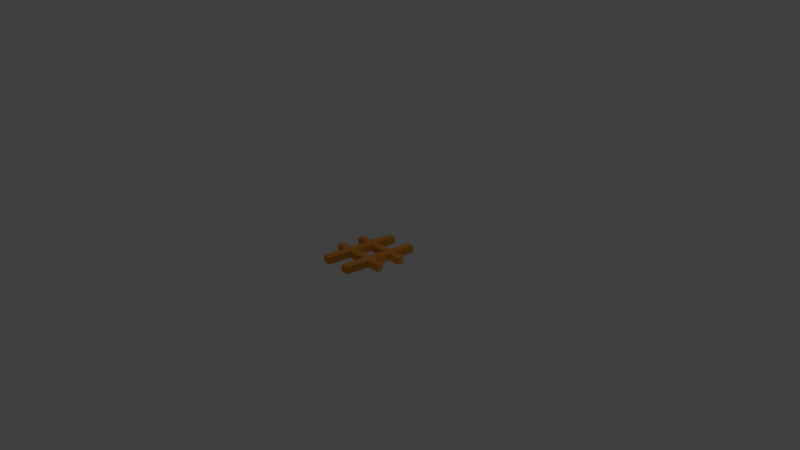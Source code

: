 # Source: hashtag.blend  (saved by Blender 2.79.0; exported with 4.5.12 LTS)
import bpy
from mathutils import Matrix  # noqa: F401  (used for matrix-valued properties, if any)

bpy.ops.wm.read_factory_settings(use_empty=True)
scene = bpy.context.scene
scene.name = 'Scene'

# ---- collections
col_collection_1 = bpy.data.collections.new('Collection 1'); scene.collection.children.link(col_collection_1)

# ---- materials (node trees are filled in below, after node groups)
mat_material_001 = bpy.data.materials.new('Material.001')
mat_material_001.alpha_threshold = 0.0
mat_material_001.use_transparent_shadow = False
mat_material_001.diffuse_color = (0.8, 0.3085, 0.04656, 1.0)
mat_material_001.roughness = 0.5

# ---- material node trees

# ---- world
world_world = bpy.data.worlds.new('World'); scene.world = world_world
world_world.color = (0.05088, 0.05088, 0.05088)
world_world.use_sun_shadow = False
world_world.sun_shadow_jitter_overblur = 0.0
world_world.cycles.sampling_method = 'MANUAL'

# ---- cameras
cam_camera = bpy.data.cameras.new('Camera')
cam_camera.clip_end = 100.0
cam_camera.lens = 35.0
cam_camera.sensor_width = 32.0
cam_camera.sensor_height = 18.0
cam_camera.ortho_scale = 7.314
cam_camera.dof.focus_distance = 0.0
cam_camera.dof.aperture_fstop = 128.0

# ---- lights
light_lamp = bpy.data.lights.new('Lamp', 'POINT')
light_lamp.transmission_factor = 0.0
light_lamp.cutoff_distance = 30.0
light_lamp.energy = 100.0
light_lamp.shadow_buffer_clip_start = 1.001
light_lamp.shadow_soft_size = 0.1
light_lamp.shadow_maximum_resolution = 0.006
light_lamp.use_absolute_resolution = True

# ---- meshes
me_cutext = bpy.data.meshes.new('CUText')
me_cutext.from_pydata([(-0.115, -0.2321, 0.02), (-0.09786, -0.08643, 0.02), (-0.1543, -0.08643, 0.02), (-0.1543, -0.04571, 0.02), (-0.09286, -0.04571, 0.02), (-0.07929, 0.06, 0.02), (-0.14, 0.06, 0.02), (-0.14, 0.1014, 0.02), (-0.075, 0.1014, 0.02), (-0.05786, 0.2321, 0.02), (-0.02, 0.2321, 0.02), (-0.03643, 0.1014, 0.02), (0.05786, 0.1014, 0.02), (0.075, 0.2321, 0.02), (0.1129, 0.2321, 0.02), (0.09643, 0.1014, 0.02), (0.1543, 0.1014, 0.02), (0.1543, 0.06, 0.02), (0.09214, 0.06, 0.02), (0.07857, -0.04571, 0.02), (0.14, -0.04571, 0.02), (0.14, -0.08643, 0.02), (0.07357, -0.08643, 0.02), (0.05643, -0.2321, 0.02), (0.01786, -0.2321, 0.02), (0.03571, -0.08643, 0.02), (-0.05929, -0.08643, 0.02), (-0.07643, -0.2321, 0.02), (-0.05429, -0.04571, 0.02), (0.04, -0.04571, 0.02), (0.05357, 0.06, 0.02), (-0.04143, 0.06, 0.02), (-0.115, -0.2321, -0.02), (-0.09786, -0.08643, -0.02), (-0.1543, -0.08643, -0.02), (-0.1543, -0.04571, -0.02), (-0.09286, -0.04571, -0.02), (-0.07929, 0.06, -0.02), (-0.14, 0.06, -0.02), (-0.14, 0.1014, -0.02), (-0.075, 0.1014, -0.02), (-0.05786, 0.2321, -0.02), (-0.02, 0.2321, -0.02), (-0.03643, 0.1014, -0.02), (0.05786, 0.1014, -0.02), (0.075, 0.2321, -0.02), (0.1129, 0.2321, -0.02), (0.09643, 0.1014, -0.02), (0.1543, 0.1014, -0.02), (0.1543, 0.06, -0.02), (0.09214, 0.06, -0.02), (0.07857, -0.04571, -0.02), (0.14, -0.04571, -0.02), (0.14, -0.08643, -0.02), (0.07357, -0.08643, -0.02), (0.05643, -0.2321, -0.02), (0.01786, -0.2321, -0.02), (0.03571, -0.08643, -0.02), (-0.05929, -0.08643, -0.02), (-0.07643, -0.2321, -0.02), (-0.05429, -0.04571, -0.02), (0.04, -0.04571, -0.02), (0.05357, 0.06, -0.02), (-0.04143, 0.06, -0.02), (-0.115, -0.2321, -0.02), (-0.115, -0.2321, 0.02), (-0.09786, -0.08643, -0.02), (-0.09786, -0.08643, 0.02), (-0.1543, -0.08643, -0.02), (-0.1543, -0.08643, 0.02), (-0.1543, -0.04571, -0.02), (-0.1543, -0.04571, 0.02), (-0.09286, -0.04571, -0.02), (-0.09286, -0.04571, 0.02), (-0.07929, 0.06, -0.02), (-0.07929, 0.06, 0.02), (-0.14, 0.06, -0.02), (-0.14, 0.06, 0.02), (-0.14, 0.1014, -0.02), (-0.14, 0.1014, 0.02), (-0.075, 0.1014, -0.02), (-0.075, 0.1014, 0.02), (-0.05786, 0.2321, -0.02), (-0.05786, 0.2321, 0.02), (-0.02, 0.2321, -0.02), (-0.02, 0.2321, 0.02), (-0.03643, 0.1014, -0.02), (-0.03643, 0.1014, 0.02), (0.05786, 0.1014, -0.02), (0.05786, 0.1014, 0.02), (0.075, 0.2321, -0.02), (0.075, 0.2321, 0.02), (0.1129, 0.2321, -0.02), (0.1129, 0.2321, 0.02), (0.09643, 0.1014, -0.02), (0.09643, 0.1014, 0.02), (0.1543, 0.1014, -0.02), (0.1543, 0.1014, 0.02), (0.1543, 0.06, -0.02), (0.1543, 0.06, 0.02), (0.09214, 0.06, -0.02), (0.09214, 0.06, 0.02), (0.07857, -0.04571, -0.02), (0.07857, -0.04571, 0.02), (0.14, -0.04571, -0.02), (0.14, -0.04571, 0.02), (0.14, -0.08643, -0.02), (0.14, -0.08643, 0.02), (0.07357, -0.08643, -0.02), (0.07357, -0.08643, 0.02), (0.05643, -0.2321, -0.02), (0.05643, -0.2321, 0.02), (0.01786, -0.2321, -0.02), (0.01786, -0.2321, 0.02), (0.03571, -0.08643, -0.02), (0.03571, -0.08643, 0.02), (-0.05929, -0.08643, -0.02), (-0.05929, -0.08643, 0.02), (-0.07643, -0.2321, -0.02), (-0.07643, -0.2321, 0.02), (-0.05429, -0.04571, -0.02), (-0.05429, -0.04571, 0.02), (0.04, -0.04571, -0.02), (0.04, -0.04571, 0.02), (0.05357, 0.06, -0.02), (0.05357, 0.06, 0.02), (-0.04143, 0.06, -0.02), (-0.04143, 0.06, 0.02)], [], [(8, 10, 9), (8, 11, 10), (12, 14, 13), (12, 15, 14), (6, 8, 7), (6, 11, 8), (6, 12, 11), (6, 15, 12), (6, 16, 15), (6, 17, 16), (5, 17, 6), (4, 31, 5), (31, 17, 5), (4, 28, 31), (30, 17, 31), (29, 18, 30), (18, 17, 30), (29, 19, 18), (2, 4, 3), (2, 28, 4), (2, 29, 28), (2, 19, 29), (2, 20, 19), (2, 21, 20), (1, 21, 2), (0, 26, 1), (26, 21, 1), (0, 27, 26), (25, 21, 26), (24, 22, 25), (22, 21, 25), (24, 23, 22), (42, 40, 41), (43, 40, 42), (46, 44, 45), (47, 44, 46), (40, 38, 39), (43, 38, 40), (44, 38, 43), (47, 38, 44), (48, 38, 47), (49, 38, 48), (49, 37, 38), (63, 36, 37), (49, 63, 37), (60, 36, 63), (49, 62, 63), (50, 61, 62), (49, 50, 62), (51, 61, 50), (36, 34, 35), (60, 34, 36), (61, 34, 60), (51, 34, 61), (52, 34, 51), (53, 34, 52), (53, 33, 34), (58, 32, 33), (53, 58, 33), (59, 32, 58), (53, 57, 58), (54, 56, 57), (53, 54, 57), (55, 56, 54), (65, 67, 66, 64), (67, 69, 68, 66), (69, 71, 70, 68), (71, 73, 72, 70), (73, 75, 74, 72), (75, 77, 76, 74), (77, 79, 78, 76), (79, 81, 80, 78), (81, 83, 82, 80), (83, 85, 84, 82), (85, 87, 86, 84), (87, 89, 88, 86), (89, 91, 90, 88), (91, 93, 92, 90), (93, 95, 94, 92), (95, 97, 96, 94), (97, 99, 98, 96), (99, 101, 100, 98), (101, 103, 102, 100), (103, 105, 104, 102), (105, 107, 106, 104), (107, 109, 108, 106), (109, 111, 110, 108), (111, 113, 112, 110), (113, 115, 114, 112), (115, 117, 116, 114), (117, 119, 118, 116), (119, 65, 64, 118), (121, 123, 122, 120), (123, 125, 124, 122), (125, 127, 126, 124), (127, 121, 120, 126)])
me_cutext.polygons.foreach_set('use_smooth', [0, 0, 0, 0, 0, 0, 0, 0, 0, 0, 0, 0, 0, 0, 0, 0, 0, 0, 0, 0, 0, 0, 0, 0, 0, 0, 0, 0, 0, 0, 0, 0, 0, 0, 0, 0, 0, 0, 0, 0, 0, 0, 0, 0, 0, 0, 0, 0, 0, 0, 0, 0, 0, 0, 0, 0, 0, 0, 0, 0, 0, 0, 0, 0, 1, 1, 1, 1, 1, 1, 1, 1, 1, 1, 1, 1, 1, 1, 1, 1, 1, 1, 1, 1, 1, 1, 1, 1, 1, 1, 1, 1, 1, 1, 1, 1])
_uv = me_cutext.uv_layers.new(name='UVMap')
_uv.uv.foreach_set('vector', [0.0, 0.0, 1.0, 0.0, 1.0, 1.0, 0.0, 0.0, 1.0, 0.0, 1.0, 1.0, 0.0, 0.0, 1.0, 0.0, 1.0, 1.0, 0.0, 0.0, 1.0, 0.0, 1.0, 1.0, 0.0, 0.0, 1.0, 0.0, 1.0, 1.0, 0.0, 0.0, 1.0, 0.0, 1.0, 1.0, 0.0, 0.0, 1.0, 0.0, 1.0, 1.0, 0.0, 0.0, 1.0, 0.0, 1.0, 1.0, 0.0, 0.0, 1.0, 0.0, 1.0, 1.0, 0.0, 0.0, 1.0, 0.0, 1.0, 1.0, 0.0, 0.0, 1.0, 0.0, 1.0, 1.0, 0.0, 0.0, 1.0, 0.0, 1.0, 1.0, 0.0, 0.0, 1.0, 0.0, 1.0, 1.0, 0.0, 0.0, 1.0, 0.0, 1.0, 1.0, 0.0, 0.0, 1.0, 0.0, 1.0, 1.0, 0.0, 0.0, 1.0, 0.0, 1.0, 1.0, 0.0, 0.0, 1.0, 0.0, 1.0, 1.0, 0.0, 0.0, 1.0, 0.0, 1.0, 1.0, 0.0, 0.0, 1.0, 0.0, 1.0, 1.0, 0.0, 0.0, 1.0, 0.0, 1.0, 1.0, 0.0, 0.0, 1.0, 0.0, 1.0, 1.0, 0.0, 0.0, 1.0, 0.0, 1.0, 1.0, 0.0, 0.0, 1.0, 0.0, 1.0, 1.0, 0.0, 0.0, 1.0, 0.0, 1.0, 1.0, 0.0, 0.0, 1.0, 0.0, 1.0, 1.0, 0.0, 0.0, 1.0, 0.0, 1.0, 1.0, 0.0, 0.0, 1.0, 0.0, 1.0, 1.0, 0.0, 0.0, 1.0, 0.0, 1.0, 1.0, 0.0, 0.0, 1.0, 0.0, 1.0, 1.0, 0.0, 0.0, 1.0, 0.0, 1.0, 1.0, 0.0, 0.0, 1.0, 0.0, 1.0, 1.0, 0.0, 0.0, 1.0, 0.0, 1.0, 1.0, 0.0, 0.0, 1.0, 0.0, 1.0, 1.0, 0.0, 0.0, 1.0, 0.0, 1.0, 1.0, 0.0, 0.0, 1.0, 0.0, 1.0, 1.0, 0.0, 0.0, 1.0, 0.0, 1.0, 1.0, 0.0, 0.0, 1.0, 0.0, 1.0, 1.0, 0.0, 0.0, 1.0, 0.0, 1.0, 1.0, 0.0, 0.0, 1.0, 0.0, 1.0, 1.0, 0.0, 0.0, 1.0, 0.0, 1.0, 1.0, 0.0, 0.0, 1.0, 0.0, 1.0, 1.0, 0.0, 0.0, 1.0, 0.0, 1.0, 1.0, 0.0, 0.0, 1.0, 0.0, 1.0, 1.0, 0.0, 0.0, 1.0, 0.0, 1.0, 1.0, 0.0, 0.0, 1.0, 0.0, 1.0, 1.0, 0.0, 0.0, 1.0, 0.0, 1.0, 1.0, 0.0, 0.0, 1.0, 0.0, 1.0, 1.0, 0.0, 0.0, 1.0, 0.0, 1.0, 1.0, 0.0, 0.0, 1.0, 0.0, 1.0, 1.0, 0.0, 0.0, 1.0, 0.0, 1.0, 1.0, 0.0, 0.0, 1.0, 0.0, 1.0, 1.0, 0.0, 0.0, 1.0, 0.0, 1.0, 1.0, 0.0, 0.0, 1.0, 0.0, 1.0, 1.0, 0.0, 0.0, 1.0, 0.0, 1.0, 1.0, 0.0, 0.0, 1.0, 0.0, 1.0, 1.0, 0.0, 0.0, 1.0, 0.0, 1.0, 1.0, 0.0, 0.0, 1.0, 0.0, 1.0, 1.0, 0.0, 0.0, 1.0, 0.0, 1.0, 1.0, 0.0, 0.0, 1.0, 0.0, 1.0, 1.0, 0.0, 0.0, 1.0, 0.0, 1.0, 1.0, 0.0, 0.0, 1.0, 0.0, 1.0, 1.0, 0.0, 0.0, 1.0, 0.0, 1.0, 1.0, 0.0, 0.0, 1.0, 0.0, 1.0, 1.0, 0.0, 0.0, 1.0, 0.0, 1.0, 1.0, 0.0, 0.0, 1.0, 0.0, 1.0, 1.0, 0.0, 1.0, 0.0, 0.0, 1.0, 0.0, 1.0, 1.0, 0.0, 1.0, 0.0, 0.0, 1.0, 0.0, 1.0, 1.0, 0.0, 1.0, 0.0, 0.0, 1.0, 0.0, 1.0, 1.0, 0.0, 1.0, 0.0, 0.0, 1.0, 0.0, 1.0, 1.0, 0.0, 1.0, 0.0, 0.0, 1.0, 0.0, 1.0, 1.0, 0.0, 1.0, 0.0, 0.0, 1.0, 0.0, 1.0, 1.0, 0.0, 1.0, 0.0, 0.0, 1.0, 0.0, 1.0, 1.0, 0.0, 1.0, 0.0, 0.0, 1.0, 0.0, 1.0, 1.0, 0.0, 1.0, 0.0, 0.0, 1.0, 0.0, 1.0, 1.0, 0.0, 1.0, 0.0, 0.0, 1.0, 0.0, 1.0, 1.0, 0.0, 1.0, 0.0, 0.0, 1.0, 0.0, 1.0, 1.0, 0.0, 1.0, 0.0, 0.0, 1.0, 0.0, 1.0, 1.0, 0.0, 1.0, 0.0, 0.0, 1.0, 0.0, 1.0, 1.0, 0.0, 1.0, 0.0, 0.0, 1.0, 0.0, 1.0, 1.0, 0.0, 1.0, 0.0, 0.0, 1.0, 0.0, 1.0, 1.0, 0.0, 1.0, 0.0, 0.0, 1.0, 0.0, 1.0, 1.0, 0.0, 1.0, 0.0, 0.0, 1.0, 0.0, 1.0, 1.0, 0.0, 1.0, 0.0, 0.0, 1.0, 0.0, 1.0, 1.0, 0.0, 1.0, 0.0, 0.0, 1.0, 0.0, 1.0, 1.0, 0.0, 1.0, 0.0, 0.0, 1.0, 0.0, 1.0, 1.0, 0.0, 1.0, 0.0, 0.0, 1.0, 0.0, 1.0, 1.0, 0.0, 1.0, 0.0, 0.0, 1.0, 0.0, 1.0, 1.0, 0.0, 1.0, 0.0, 0.0, 1.0, 0.0, 1.0, 1.0, 0.0, 1.0, 0.0, 0.0, 1.0, 0.0, 1.0, 1.0, 0.0, 1.0, 0.0, 0.0, 1.0, 0.0, 1.0, 1.0, 0.0, 1.0, 0.0, 0.0, 1.0, 0.0, 1.0, 1.0, 0.0, 1.0, 0.0, 0.0, 1.0, 0.0, 1.0, 1.0, 0.0, 1.0, 0.0, 0.0, 1.0, 0.0, 1.0, 1.0, 0.0, 1.0, 0.0, 0.0, 1.0, 0.0, 1.0, 1.0, 0.0, 1.0, 0.0, 0.0, 1.0, 0.0, 1.0, 1.0, 0.0, 1.0, 0.0, 0.0, 1.0, 0.0, 1.0, 1.0, 0.0, 1.0])
me_cutext.materials.append(mat_material_001)
me_cutext.use_remesh_preserve_volume = False
me_cutext.use_remesh_preserve_attributes = False
me_cutext.use_mirror_vertex_groups = False
me_cutext.update()

# ---- objects
ob_text = bpy.data.objects.new('Text', me_cutext)
ob_lamp = bpy.data.objects.new('Lamp', light_lamp)
ob_camera = bpy.data.objects.new('Camera', cam_camera)

# ---- transforms, parenting, visibility, modifiers, constraints
ob_text.location = (0.0, 0.0, 0.0)
ob_text.scale = (2.593, 2.154, 2.5)
ob_text.lineart.crease_threshold = 0.0
ob_lamp.location = (4.076, 1.005, 5.904)
ob_lamp.rotation_euler = (0.6503, 0.05522, 1.866)
ob_lamp.lock_rotations_4d = False
ob_lamp.empty_display_type = 'ARROWS'
ob_lamp.color = (0.0, 0.0, 0.0, 0.0)
ob_lamp.lineart.crease_threshold = 0.0
ob_camera.location = (7.481, -6.508, 5.344)
ob_camera.rotation_euler = (1.109, 0.0, 0.8149)
ob_camera.lock_rotations_4d = False
ob_camera.empty_display_type = 'ARROWS'
ob_camera.color = (0.0, 0.0, 0.0, 0.0)
ob_camera.display_type = 'WIRE'
ob_camera.lineart.crease_threshold = 0.0

# ---- collection membership
col_collection_1.objects.link(ob_text)
col_collection_1.objects.link(ob_lamp)
col_collection_1.objects.link(ob_camera)

# ---- scene / render settings (as saved in the file)
scene.camera = ob_camera
scene.frame_start = 0; scene.frame_end = 250; scene.frame_set(248)
scene.render.engine = 'BLENDER_EEVEE_NEXT'
scene.render.resolution_percentage = 50
scene.render.dither_intensity = 0.0
scene.cycles.use_denoising = False
scene.cycles.samples = 128
scene.cycles.sampling_pattern = 'TABULATED_SOBOL'
scene.cycles.use_adaptive_sampling = False
scene.cycles.use_light_tree = False
scene.cycles.blur_glossy = 0.0
scene.cycles.sample_clamp_indirect = 0.0
scene.view_settings.view_transform = 'Standard'
bpy.context.view_layer.update()
